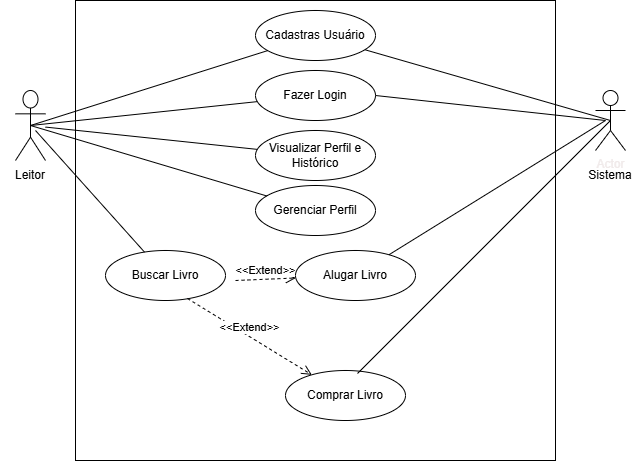

The diagram above was exported from draw.io. Its source (the exported page's mxGraphModel, read from the mxfile embedded in the PNG):
<mxGraphModel dx="1042" dy="534" grid="1" gridSize="10" guides="1" tooltips="1" connect="1" arrows="1" fold="1" page="1" pageScale="1" pageWidth="1169" pageHeight="827" math="0" shadow="0">
  <root>
    <mxCell id="YVyS1IofTY1L6B5ur2Ko-0" />
    <mxCell id="YVyS1IofTY1L6B5ur2Ko-1" parent="YVyS1IofTY1L6B5ur2Ko-0" />
    <mxCell id="YVyS1IofTY1L6B5ur2Ko-2" parent="YVyS1IofTY1L6B5ur2Ko-1" style="rounded=0;whiteSpace=wrap;html=1;verticalAlign=middle;" value="" vertex="1">
      <mxGeometry height="460" width="480" x="120" y="10" as="geometry" />
    </mxCell>
    <mxCell id="YVyS1IofTY1L6B5ur2Ko-3" parent="YVyS1IofTY1L6B5ur2Ko-1" style="shape=umlActor;verticalLabelPosition=bottom;verticalAlign=top;html=1;outlineConnect=0;fontColor=#FFFFFF;" value="Actor" vertex="1">
      <mxGeometry height="70" width="30" x="60" y="100" as="geometry" />
    </mxCell>
    <mxCell id="YVyS1IofTY1L6B5ur2Ko-4" parent="YVyS1IofTY1L6B5ur2Ko-1" style="text;html=1;align=center;verticalAlign=middle;whiteSpace=wrap;rounded=0;" value="Leitor" vertex="1">
      <mxGeometry height="30" width="60" x="45" y="170" as="geometry" />
    </mxCell>
    <mxCell id="YVyS1IofTY1L6B5ur2Ko-5" parent="YVyS1IofTY1L6B5ur2Ko-1" style="ellipse;whiteSpace=wrap;html=1;" value="Cadastras Usuário" vertex="1">
      <mxGeometry height="50" width="120" x="300" y="20" as="geometry" />
    </mxCell>
    <mxCell id="YVyS1IofTY1L6B5ur2Ko-6" parent="YVyS1IofTY1L6B5ur2Ko-1" style="ellipse;whiteSpace=wrap;html=1;" value="Fazer Login" vertex="1">
      <mxGeometry height="50" width="120" x="300" y="80" as="geometry" />
    </mxCell>
    <mxCell id="YVyS1IofTY1L6B5ur2Ko-7" parent="YVyS1IofTY1L6B5ur2Ko-1" style="ellipse;whiteSpace=wrap;html=1;" value="Buscar Livro" vertex="1">
      <mxGeometry height="50" width="120" x="150" y="260" as="geometry" />
    </mxCell>
    <mxCell id="YVyS1IofTY1L6B5ur2Ko-8" parent="YVyS1IofTY1L6B5ur2Ko-1" style="ellipse;whiteSpace=wrap;html=1;" value="Gerenciar Perfil" vertex="1">
      <mxGeometry height="50" width="120" x="300" y="195" as="geometry" />
    </mxCell>
    <mxCell id="YVyS1IofTY1L6B5ur2Ko-9" parent="YVyS1IofTY1L6B5ur2Ko-1" style="ellipse;whiteSpace=wrap;html=1;" value="Alugar Livro" vertex="1">
      <mxGeometry height="50" width="120" x="340" y="260" as="geometry" />
    </mxCell>
    <mxCell id="YVyS1IofTY1L6B5ur2Ko-10" parent="YVyS1IofTY1L6B5ur2Ko-1" style="ellipse;whiteSpace=wrap;html=1;" value="Comprar Livro" vertex="1">
      <mxGeometry height="50" width="120" x="330" y="380" as="geometry" />
    </mxCell>
    <mxCell id="YVyS1IofTY1L6B5ur2Ko-11" parent="YVyS1IofTY1L6B5ur2Ko-1" style="ellipse;whiteSpace=wrap;html=1;" value="Visualizar Perfil e Histórico" vertex="1">
      <mxGeometry height="50" width="120" x="300" y="140" as="geometry" />
    </mxCell>
    <mxCell id="YVyS1IofTY1L6B5ur2Ko-12" edge="1" parent="YVyS1IofTY1L6B5ur2Ko-1" source="YVyS1IofTY1L6B5ur2Ko-3" style="endArrow=none;html=1;rounded=0;exitX=0.5;exitY=0.5;exitDx=0;exitDy=0;exitPerimeter=0;" target="YVyS1IofTY1L6B5ur2Ko-5" value="">
      <mxGeometry height="50" relative="1" width="50" as="geometry">
        <mxPoint x="130" y="150" as="sourcePoint" />
        <mxPoint x="180" y="100" as="targetPoint" />
      </mxGeometry>
    </mxCell>
    <mxCell id="YVyS1IofTY1L6B5ur2Ko-13" edge="1" parent="YVyS1IofTY1L6B5ur2Ko-1" source="YVyS1IofTY1L6B5ur2Ko-3" style="endArrow=none;html=1;rounded=0;exitX=0.5;exitY=0.5;exitDx=0;exitDy=0;exitPerimeter=0;" target="YVyS1IofTY1L6B5ur2Ko-6" value="">
      <mxGeometry height="50" relative="1" width="50" as="geometry">
        <mxPoint x="90" y="206" as="sourcePoint" />
        <mxPoint x="375" y="130" as="targetPoint" />
      </mxGeometry>
    </mxCell>
    <mxCell id="YVyS1IofTY1L6B5ur2Ko-14" edge="1" parent="YVyS1IofTY1L6B5ur2Ko-1" source="YVyS1IofTY1L6B5ur2Ko-3" style="endArrow=none;html=1;rounded=0;" target="YVyS1IofTY1L6B5ur2Ko-11" value="">
      <mxGeometry height="50" relative="1" width="50" as="geometry">
        <mxPoint x="190" y="220" as="sourcePoint" />
        <mxPoint x="240" y="170" as="targetPoint" />
      </mxGeometry>
    </mxCell>
    <mxCell id="YVyS1IofTY1L6B5ur2Ko-15" edge="1" parent="YVyS1IofTY1L6B5ur2Ko-1" source="YVyS1IofTY1L6B5ur2Ko-3" style="endArrow=none;html=1;rounded=0;exitX=0.5;exitY=0.5;exitDx=0;exitDy=0;exitPerimeter=0;" target="YVyS1IofTY1L6B5ur2Ko-8" value="">
      <mxGeometry height="50" relative="1" width="50" as="geometry">
        <mxPoint x="45" y="296" as="sourcePoint" />
        <mxPoint x="330" y="220" as="targetPoint" />
      </mxGeometry>
    </mxCell>
    <mxCell id="YVyS1IofTY1L6B5ur2Ko-16" edge="1" parent="YVyS1IofTY1L6B5ur2Ko-1" style="endArrow=none;html=1;rounded=0;" target="YVyS1IofTY1L6B5ur2Ko-7" value="">
      <mxGeometry height="50" relative="1" width="50" as="geometry">
        <mxPoint x="80" y="140" as="sourcePoint" />
        <mxPoint x="130" y="90" as="targetPoint" />
      </mxGeometry>
    </mxCell>
    <mxCell id="YVyS1IofTY1L6B5ur2Ko-25" edge="1" parent="YVyS1IofTY1L6B5ur2Ko-1" style="html=1;verticalAlign=bottom;endArrow=open;dashed=1;endSize=8;curved=0;rounded=0;" target="YVyS1IofTY1L6B5ur2Ko-9" value="&amp;lt;&amp;lt;Extend&amp;gt;&amp;gt;">
      <mxGeometry relative="1" x="-0.0058" as="geometry">
        <mxPoint as="offset" />
        <mxPoint x="280" y="290" as="sourcePoint" />
        <mxPoint x="160" y="330" as="targetPoint" />
      </mxGeometry>
    </mxCell>
    <mxCell id="YVyS1IofTY1L6B5ur2Ko-26" edge="1" parent="YVyS1IofTY1L6B5ur2Ko-1" source="YVyS1IofTY1L6B5ur2Ko-7" style="html=1;verticalAlign=bottom;endArrow=open;dashed=1;endSize=8;curved=0;rounded=0;exitX=0.683;exitY=0.96;exitDx=0;exitDy=0;exitPerimeter=0;" target="YVyS1IofTY1L6B5ur2Ko-10" value="&amp;lt;&amp;lt;Extend&amp;gt;&amp;gt;">
      <mxGeometry relative="1" as="geometry">
        <mxPoint x="378" y="380" as="sourcePoint" />
        <mxPoint x="350" y="447" as="targetPoint" />
      </mxGeometry>
    </mxCell>
    <mxCell id="YVyS1IofTY1L6B5ur2Ko-27" parent="YVyS1IofTY1L6B5ur2Ko-1" style="shape=umlActor;verticalLabelPosition=bottom;verticalAlign=top;html=1;fontColor=light-dark(#f0eaea, #ededed);" value="Actor" vertex="1">
      <mxGeometry height="60" width="30" x="640" y="100" as="geometry" />
    </mxCell>
    <mxCell id="YVyS1IofTY1L6B5ur2Ko-28" parent="YVyS1IofTY1L6B5ur2Ko-1" style="text;html=1;align=center;verticalAlign=middle;whiteSpace=wrap;rounded=0;" value="Sistema" vertex="1">
      <mxGeometry height="30" width="60" x="625" y="170" as="geometry" />
    </mxCell>
    <mxCell id="YVyS1IofTY1L6B5ur2Ko-32" edge="1" parent="YVyS1IofTY1L6B5ur2Ko-1" source="YVyS1IofTY1L6B5ur2Ko-27" style="endArrow=none;html=1;rounded=0;exitX=0.5;exitY=0.5;exitDx=0;exitDy=0;exitPerimeter=0;" target="YVyS1IofTY1L6B5ur2Ko-5" value="">
      <mxGeometry height="50" relative="1" width="50" as="geometry">
        <mxPoint x="845" y="-90" as="sourcePoint" />
        <mxPoint x="490" y="245" as="targetPoint" />
      </mxGeometry>
    </mxCell>
    <mxCell id="YVyS1IofTY1L6B5ur2Ko-33" edge="1" parent="YVyS1IofTY1L6B5ur2Ko-1" source="YVyS1IofTY1L6B5ur2Ko-27" style="endArrow=none;html=1;rounded=0;exitX=0.5;exitY=0.5;exitDx=0;exitDy=0;exitPerimeter=0;entryX=0.6;entryY=0.06;entryDx=0;entryDy=0;entryPerimeter=0;" target="YVyS1IofTY1L6B5ur2Ko-10" value="">
      <mxGeometry height="50" relative="1" width="50" as="geometry">
        <mxPoint x="290" y="750" as="sourcePoint" />
        <mxPoint x="516" y="885" as="targetPoint" />
      </mxGeometry>
    </mxCell>
    <mxCell id="YVyS1IofTY1L6B5ur2Ko-34" edge="1" parent="YVyS1IofTY1L6B5ur2Ko-1" style="endArrow=none;html=1;rounded=0;" target="YVyS1IofTY1L6B5ur2Ko-9" value="">
      <mxGeometry height="50" relative="1" width="50" as="geometry">
        <mxPoint x="650" y="130" as="sourcePoint" />
        <mxPoint x="616" y="855" as="targetPoint" />
      </mxGeometry>
    </mxCell>
    <mxCell id="5l3_SO4_8vhWFZg_7bAx-1" edge="1" parent="YVyS1IofTY1L6B5ur2Ko-1" style="endArrow=none;html=1;rounded=0;entryX=1;entryY=0.5;entryDx=0;entryDy=0;" target="YVyS1IofTY1L6B5ur2Ko-6" value="">
      <mxGeometry height="50" relative="1" width="50" as="geometry">
        <mxPoint x="650" y="130" as="sourcePoint" />
        <mxPoint x="423" y="232" as="targetPoint" />
      </mxGeometry>
    </mxCell>
  </root>
</mxGraphModel>